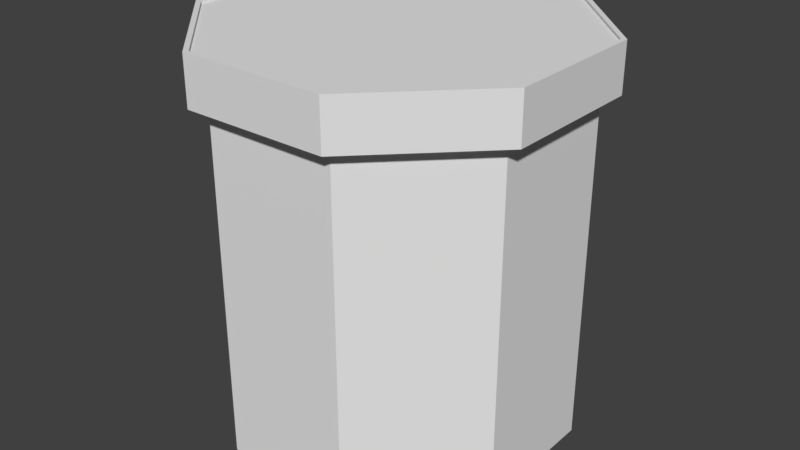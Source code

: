 # Source: pillar_collision.blend  (saved by Blender 2.79.0; exported with 4.5.12 LTS)
import bpy
from mathutils import Matrix  # noqa: F401  (used for matrix-valued properties, if any)

bpy.ops.wm.read_factory_settings(use_empty=True)
scene = bpy.context.scene
scene.name = 'Scene'

# ---- collections
col_collection_1 = bpy.data.collections.new('Collection 1'); scene.collection.children.link(col_collection_1)

# ---- world
world_world = bpy.data.worlds.new('World'); scene.world = world_world
world_world.color = (0.05088, 0.05088, 0.05088)
world_world.use_sun_shadow = False
world_world.sun_shadow_jitter_overblur = 0.0
world_world.cycles.sampling_method = 'MANUAL'

# ---- meshes
me_cylinder = bpy.data.meshes.new('Cylinder')
me_cylinder.from_pydata([(0.3827, 0.9239, -1.0), (0.3827, 0.9239, 1.0), (0.9239, 0.3827, -1.0), (0.9239, 0.3827, 1.0), (0.9239, -0.3827, -1.0), (0.9239, -0.3827, 1.0), (0.3827, -0.9239, -1.0), (0.3827, -0.9239, 1.0), (-0.3827, -0.9239, -1.0), (-0.3827, -0.9239, 1.0), (-0.9239, -0.3827, -1.0), (-0.9239, -0.3827, 1.0), (-0.9239, 0.3827, -1.0), (-0.9239, 0.3827, 1.0), (-0.3827, 0.9239, -1.0), (-0.3827, 0.9239, 1.0), (1.016, 0.421, 0.9875), (0.421, 1.016, 0.9875), (1.016, -0.421, 0.9875), (0.421, -1.016, 0.9875), (-0.421, -1.016, 0.9875), (-1.016, -0.421, 0.9875), (-1.016, 0.421, 0.9875), (-0.421, 1.016, 0.9875), (1.016, 0.421, 1.263), (0.421, 1.016, 1.263), (1.016, -0.421, 1.263), (0.421, -1.016, 1.263), (-0.421, -1.016, 1.263), (-1.016, -0.421, 1.263), (-1.016, 0.421, 1.263), (-0.421, 1.016, 1.263), (0.989, 0.4097, 1.263), (0.4097, 0.989, 1.263), (0.989, -0.4097, 1.263), (0.4097, -0.989, 1.263), (-0.4097, -0.989, 1.263), (-0.989, -0.4097, 1.263), (-0.989, 0.4097, 1.263), (-0.4097, 0.989, 1.263), (0.989, 0.4097, 1.247), (0.4097, 0.989, 1.247), (0.989, -0.4097, 1.247), (0.4097, -0.989, 1.247), (-0.4097, -0.989, 1.247), (-0.989, -0.4097, 1.247), (-0.989, 0.4097, 1.247), (-0.4097, 0.989, 1.247)], [], [(0, 1, 3, 2), (2, 3, 5, 4), (4, 5, 7, 6), (6, 7, 9, 8), (8, 9, 11, 10), (10, 11, 13, 12), (7, 5, 18, 19), (12, 13, 15, 14), (14, 15, 1, 0), (23, 22, 30, 31), (13, 11, 21, 22), (9, 7, 19, 20), (15, 13, 22, 23), (5, 3, 16, 18), (11, 9, 20, 21), (1, 15, 23, 17), (3, 1, 17, 16), (28, 27, 35, 36), (21, 20, 28, 29), (19, 18, 26, 27), (16, 17, 25, 24), (17, 23, 31, 25), (22, 21, 29, 30), (20, 19, 27, 28), (18, 16, 24, 26), (33, 39, 47, 41), (26, 24, 32, 34), (31, 30, 38, 39), (29, 28, 36, 37), (27, 26, 34, 35), (24, 25, 33, 32), (25, 31, 39, 33), (30, 29, 37, 38), (40, 41, 47, 46, 45, 44, 43, 42), (38, 37, 45, 46), (36, 35, 43, 44), (34, 32, 40, 42), (39, 38, 46, 47), (37, 36, 44, 45), (35, 34, 42, 43), (32, 33, 41, 40)])
me_cylinder.use_remesh_preserve_volume = False
me_cylinder.use_remesh_preserve_attributes = False
me_cylinder.use_mirror_vertex_groups = False
me_cylinder.update()

# ---- objects
ob_cylinder = bpy.data.objects.new('Cylinder', me_cylinder)

# ---- transforms, parenting, visibility, modifiers, constraints
ob_cylinder.location = (0.0, 0.0, 0.0)
ob_cylinder.lineart.crease_threshold = 0.0

# ---- collection membership
col_collection_1.objects.link(ob_cylinder)

# ---- scene / render settings (as saved in the file)
scene.frame_start = 1; scene.frame_end = 250; scene.frame_set(1)
scene.render.engine = 'BLENDER_EEVEE_NEXT'
scene.render.resolution_percentage = 50
scene.render.dither_intensity = 0.0
scene.cycles.use_denoising = False
scene.cycles.samples = 128
scene.cycles.sampling_pattern = 'TABULATED_SOBOL'
scene.cycles.use_adaptive_sampling = False
scene.cycles.use_light_tree = False
scene.cycles.blur_glossy = 0.0
scene.cycles.sample_clamp_indirect = 0.0
scene.view_settings.view_transform = 'Standard'
bpy.context.view_layer.update()

# ---- added for rendering (the .blend has no active camera and no usable light): camera, sun
cam_auto = bpy.data.cameras.new('AutoCamera')
cam_auto.lens = 50.0
cam_auto.sensor_width = 36.0
cam_auto.clip_end = 1000.0
ob_auto_camera = bpy.data.objects.new('AutoCamera', cam_auto)
scene.collection.objects.link(ob_auto_camera)
ob_auto_camera.location = (3.38451, -4.06142, 2.83886)
ob_auto_camera.rotation_euler = (1.09748, -7.21219e-08, 0.694738)
scene.camera = ob_auto_camera
light_auto_sun = bpy.data.lights.new('AutoSun', 'SUN')
light_auto_sun.energy = 3.0
light_auto_sun.angle = 0.0523599
ob_auto_sun = bpy.data.objects.new('AutoSun', light_auto_sun)
scene.collection.objects.link(ob_auto_sun)
ob_auto_sun.rotation_euler = (0.872665, 0.174533, 0.523599)
bpy.context.view_layer.update()
